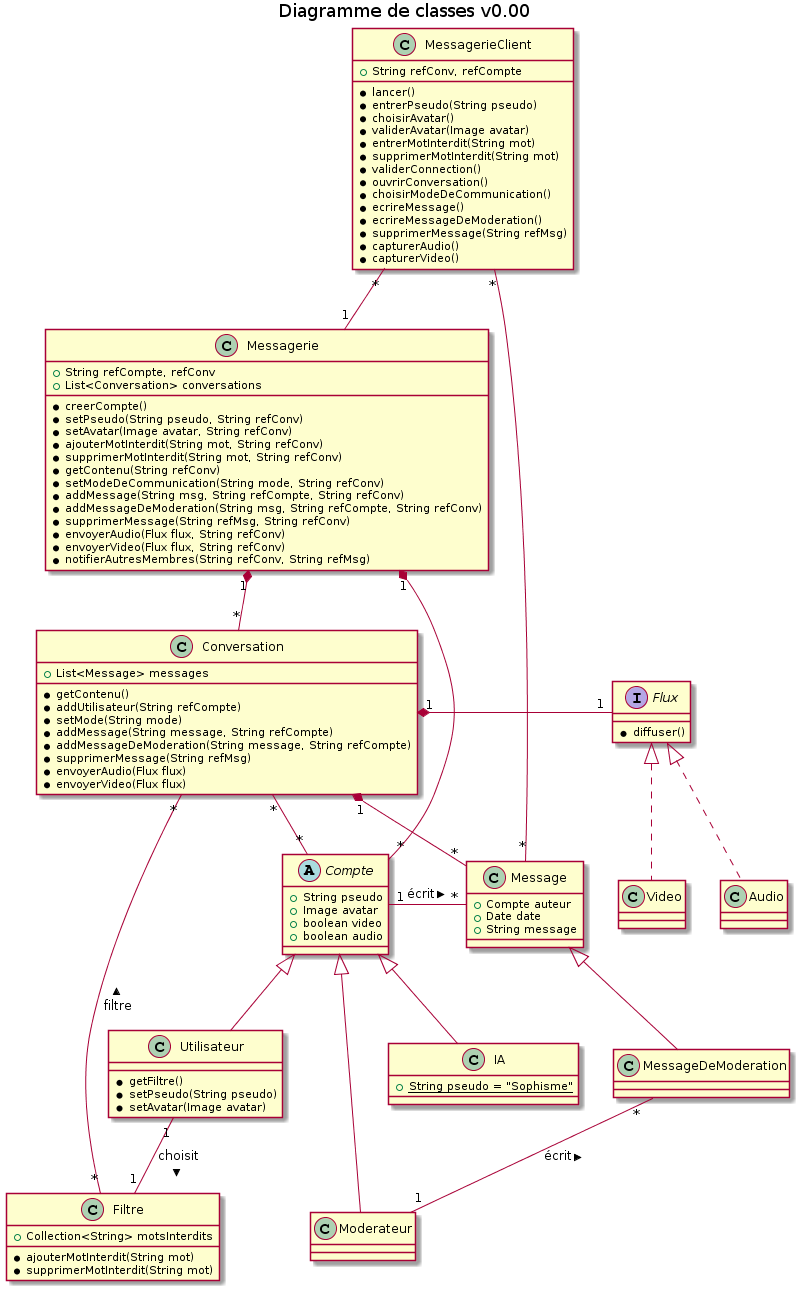

The diagram above was rendered by PlantUML. Its source (embedded in the PNG):
@startuml
title Diagramme de classes v0.00

class MessagerieClient {
    +String refConv, refCompte
    *lancer()
    *entrerPseudo(String pseudo)
    *choisirAvatar()
    *validerAvatar(Image avatar)
    *entrerMotInterdit(String mot)
    *supprimerMotInterdit(String mot)
    *validerConnection()
    *ouvrirConversation()
    *choisirModeDeCommunication()
    *ecrireMessage()
    *ecrireMessageDeModeration()
    *supprimerMessage(String refMsg)
    *capturerAudio()
    *capturerVideo()
}


class Messagerie {
    +String refCompte, refConv
    +List<Conversation> conversations
    *creerCompte()
    *setPseudo(String pseudo, String refConv)
    *setAvatar(Image avatar, String refConv)
    *ajouterMotInterdit(String mot, String refConv)
    *supprimerMotInterdit(String mot, String refConv)
    *getContenu(String refConv)
    *setModeDeCommunication(String mode, String refConv)
    *addMessage(String msg, String refCompte, String refConv)
    *addMessageDeModeration(String msg, String refCompte, String refConv)
    *supprimerMessage(String refMsg, String refConv)
    *envoyerAudio(Flux flux, String refConv)
    *envoyerVideo(Flux flux, String refConv)
    *notifierAutresMembres(String refConv, String refMsg)
}

abstract class Compte {
	+String pseudo
	+Image avatar
	+boolean video
	+boolean audio
}

class Utilisateur {
    *getFiltre()
    *setPseudo(String pseudo)
    *setAvatar(Image avatar)
}

class Moderateur
class IA {
	{static} +String pseudo = "Sophisme"
}

class Conversation {
    +List<Message> messages
    *getContenu()
    *addUtilisateur(String refCompte)
    *setMode(String mode)
    *addMessage(String message, String refCompte)
    *addMessageDeModeration(String message, String refCompte)
    *supprimerMessage(String refMsg)
    *envoyerAudio(Flux flux)
    *envoyerVideo(Flux flux)
}
class Filtre {
    +Collection<String> motsInterdits
    *ajouterMotInterdit(String mot)
    *supprimerMotInterdit(String mot)
}
class Message {
	+Compte auteur
	+Date date
	+String message
}

class MessageDeModeration
class Conversation
class Video
class Audio
interface Flux {
    *diffuser()
}

Messagerie "1" *-down- "*" Conversation

Compte "*" -- "*" Conversation

Messagerie "1" *-down- "*" Compte

Compte <|-- Moderateur
Compte <|-- Utilisateur
Compte <|-- IA

Conversation "1" *- "1" Flux
Flux <|.. Video
Flux <|.. Audio

Utilisateur "1" -- "1" Filtre : choisit >

Conversation "*" -- "*" Filtre : < filtre

Message <|-- MessageDeModeration
Message "*" -down-* "1" Conversation

MessagerieClient "*" -- "1" Messagerie
MessagerieClient "*" -- "*" Message

Compte "1" -right- "*" Message : écrit >
MessageDeModeration "*" -- "1" Moderateur : < écrit
@enduml